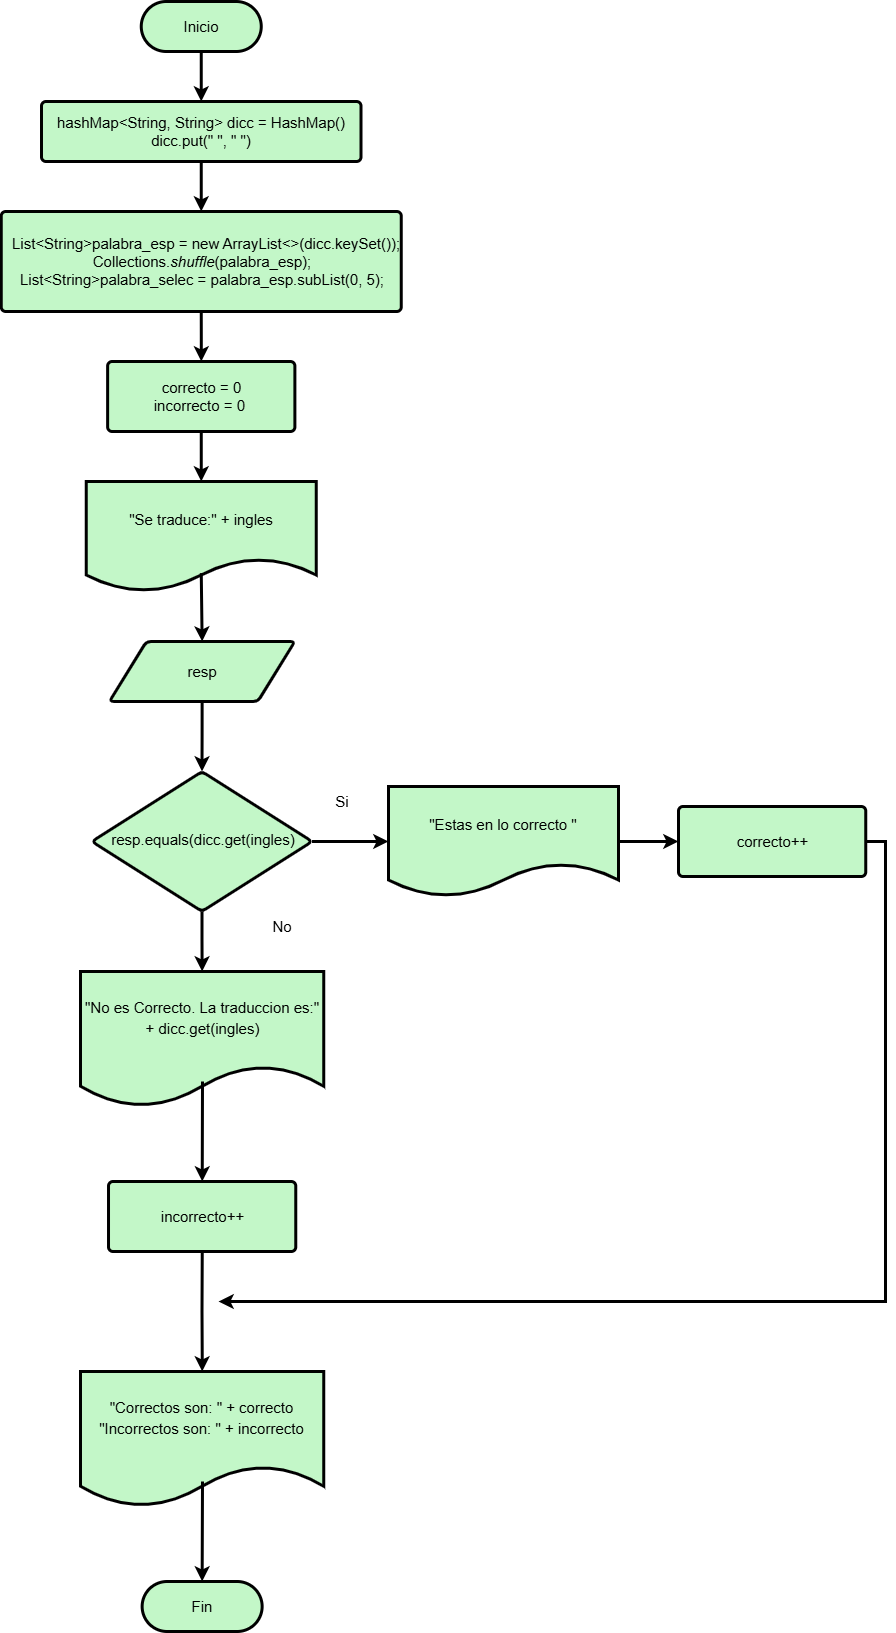

The diagram above was exported from draw.io. Its source (the exported page's mxGraphModel, read from the mxfile embedded in the PNG):
<mxGraphModel dx="1050" dy="522" grid="1" gridSize="10" guides="1" tooltips="1" connect="1" arrows="1" fold="1" page="1" pageScale="1" pageWidth="827" pageHeight="1169" math="0" shadow="0">
  <root>
    <mxCell id="0" />
    <mxCell id="1" parent="0" />
    <mxCell id="h0VFwQjVv5N9zOoiLnwF-2" style="edgeStyle=orthogonalEdgeStyle;rounded=0;orthogonalLoop=1;jettySize=auto;html=1;exitX=0.5;exitY=1;exitDx=0;exitDy=0;strokeWidth=3;" edge="1" parent="1" source="8uJc83pRcuKKW-3eHCV9-2" target="h0VFwQjVv5N9zOoiLnwF-1">
      <mxGeometry relative="1" as="geometry" />
    </mxCell>
    <mxCell id="8uJc83pRcuKKW-3eHCV9-2" value="hashMap&amp;lt;String, String&amp;gt; dicc = HashMap()&lt;div&gt;dicc.put(&quot; &quot;, &quot; &quot;)&lt;/div&gt;" style="html=1;overflow=block;blockSpacing=1;whiteSpace=wrap;fontSize=15;align=center;spacing=9;strokeOpacity=100;fillOpacity=100;rounded=1;absoluteArcSize=1;arcSize=9;fillColor=#c3f7c8;strokeWidth=3;lucidId=~nsyBDCOh8JY;" vertex="1" parent="1">
      <mxGeometry x="83" y="140" width="319.5" height="60" as="geometry" />
    </mxCell>
    <mxCell id="8uJc83pRcuKKW-3eHCV9-3" style="edgeStyle=orthogonalEdgeStyle;rounded=0;orthogonalLoop=1;jettySize=auto;html=1;exitX=0.5;exitY=1;exitDx=0;exitDy=0;strokeWidth=3;entryX=0.5;entryY=0;entryDx=0;entryDy=0;" edge="1" parent="1" source="8uJc83pRcuKKW-3eHCV9-4" target="8uJc83pRcuKKW-3eHCV9-2">
      <mxGeometry relative="1" as="geometry">
        <mxPoint x="242.8499999999999" y="150" as="targetPoint" />
      </mxGeometry>
    </mxCell>
    <mxCell id="8uJc83pRcuKKW-3eHCV9-4" value="Inicio" style="html=1;overflow=block;blockSpacing=1;whiteSpace=wrap;fontSize=15;align=center;spacing=3.8;strokeOpacity=100;fillOpacity=100;rounded=1;absoluteArcSize=1;arcSize=74;fillColor=#c3f7c8;strokeWidth=3;lucidId=67dyO~agwvbm;shadow=0;glass=0;" vertex="1" parent="1">
      <mxGeometry x="182.75" y="40" width="120" height="50" as="geometry" />
    </mxCell>
    <mxCell id="8uJc83pRcuKKW-3eHCV9-5" style="edgeStyle=orthogonalEdgeStyle;rounded=0;orthogonalLoop=1;jettySize=auto;html=1;exitX=0.5;exitY=1;exitDx=0;exitDy=0;strokeWidth=3;entryX=0.5;entryY=0;entryDx=0;entryDy=0;" edge="1" parent="1" source="8uJc83pRcuKKW-3eHCV9-7" target="8uJc83pRcuKKW-3eHCV9-9">
      <mxGeometry relative="1" as="geometry">
        <mxPoint x="243.6099999999999" y="1010.0611620795107" as="targetPoint" />
      </mxGeometry>
    </mxCell>
    <mxCell id="8uJc83pRcuKKW-3eHCV9-6" style="edgeStyle=orthogonalEdgeStyle;rounded=0;orthogonalLoop=1;jettySize=auto;html=1;exitX=1;exitY=0.5;exitDx=0;exitDy=0;strokeWidth=3;entryX=0;entryY=0.5;entryDx=0;entryDy=0;strokeColor=#000000;" edge="1" parent="1" source="8uJc83pRcuKKW-3eHCV9-7" target="8uJc83pRcuKKW-3eHCV9-16">
      <mxGeometry relative="1" as="geometry">
        <mxPoint x="435.01" y="880" as="targetPoint" />
      </mxGeometry>
    </mxCell>
    <mxCell id="8uJc83pRcuKKW-3eHCV9-7" value="&lt;div style=&quot;display: flex; justify-content: center; text-align: center; align-items: baseline; line-height: 1.25; margin-top: -2px;&quot;&gt;&lt;span&gt;&lt;span style=&quot;padding: 0px 0px 0px 2px;&quot;&gt;&lt;span style=&quot;white-space: pre;&quot;&gt;&lt;font face=&quot;Helvetica&quot;&gt;resp.equals(dicc.get(ingles)&lt;/font&gt;&lt;/span&gt;&lt;/span&gt;&lt;/span&gt;&lt;/div&gt;" style="html=1;overflow=block;blockSpacing=1;whiteSpace=wrap;rhombus;fontSize=15;spacing=3.8;strokeOpacity=100;fillOpacity=100;rounded=1;absoluteArcSize=1;arcSize=9;fillColor=#c3f7c8;strokeWidth=3;lucidId=BaeytZ_G9_dT;" vertex="1" parent="1">
      <mxGeometry x="133.51" y="810" width="220" height="140" as="geometry" />
    </mxCell>
    <mxCell id="8uJc83pRcuKKW-3eHCV9-8" value="Fin" style="html=1;overflow=block;blockSpacing=1;whiteSpace=wrap;fontSize=15;align=center;spacing=3.8;strokeOpacity=100;fillOpacity=100;rounded=1;absoluteArcSize=1;arcSize=74;fillColor=#c3f7c8;strokeWidth=3;lucidId=67dyO~agwvbm;shadow=0;glass=0;" vertex="1" parent="1">
      <mxGeometry x="183.64" y="1620" width="120" height="50" as="geometry" />
    </mxCell>
    <mxCell id="8uJc83pRcuKKW-3eHCV9-9" value="&lt;span style=&quot;padding: 0px 0px 0px 2px;&quot;&gt;&lt;span style=&quot;white-space: pre;&quot;&gt;&lt;font style=&quot;font-size: 15px;&quot;&gt;&quot;No es Correcto. La traduccion es:&quot; &lt;/font&gt;&lt;/span&gt;&lt;/span&gt;&lt;div&gt;&lt;span style=&quot;padding: 0px 0px 0px 2px;&quot;&gt;&lt;span style=&quot;white-space: pre;&quot;&gt;&lt;font style=&quot;font-size: 15px;&quot;&gt;+ dicc.get(ingles)&lt;/font&gt;&lt;/span&gt;&lt;/span&gt;&lt;/div&gt;" style="html=1;overflow=block;blockSpacing=1;whiteSpace=wrap;shape=document;boundedLbl=1;fontSize=16.7;align=center;spacing=3.8;strokeOpacity=100;fillOpacity=100;rounded=1;absoluteArcSize=1;arcSize=9;fillColor=#c3f7c8;strokeWidth=3;lucidId=4psy3~6cCpYD;" vertex="1" parent="1">
      <mxGeometry x="121.94999999999999" y="1010" width="243.37" height="135" as="geometry" />
    </mxCell>
    <mxCell id="8uJc83pRcuKKW-3eHCV9-10" value="&lt;span style=&quot;font-size: 15px;&quot;&gt;No&lt;/span&gt;" style="text;html=1;align=center;verticalAlign=middle;whiteSpace=wrap;rounded=0;strokeWidth=3;" vertex="1" parent="1">
      <mxGeometry x="293.5100000000001" y="950" width="60" height="30" as="geometry" />
    </mxCell>
    <mxCell id="8uJc83pRcuKKW-3eHCV9-11" value="&lt;font style=&quot;font-size: 15px;&quot;&gt;Si&lt;/font&gt;" style="text;html=1;align=center;verticalAlign=middle;whiteSpace=wrap;rounded=0;strokeWidth=3;" vertex="1" parent="1">
      <mxGeometry x="353.51000000000005" y="825" width="60" height="30" as="geometry" />
    </mxCell>
    <mxCell id="8uJc83pRcuKKW-3eHCV9-12" value="" style="endArrow=classic;html=1;rounded=0;strokeWidth=3;" edge="1" parent="1" target="h0VFwQjVv5N9zOoiLnwF-12">
      <mxGeometry width="50" height="50" relative="1" as="geometry">
        <mxPoint x="244" y="1120" as="sourcePoint" />
        <mxPoint x="244" y="1220" as="targetPoint" />
      </mxGeometry>
    </mxCell>
    <mxCell id="8uJc83pRcuKKW-3eHCV9-13" style="edgeStyle=orthogonalEdgeStyle;rounded=0;orthogonalLoop=1;jettySize=auto;html=1;exitX=0.5;exitY=1;exitDx=0;exitDy=0;strokeWidth=3;" edge="1" parent="1" source="8uJc83pRcuKKW-3eHCV9-14" target="8uJc83pRcuKKW-3eHCV9-7">
      <mxGeometry relative="1" as="geometry" />
    </mxCell>
    <mxCell id="8uJc83pRcuKKW-3eHCV9-14" value="resp" style="html=1;overflow=block;blockSpacing=1;whiteSpace=wrap;shape=parallelogram;perimeter=parallelogramPerimeter;anchorPointDirection=0;fontSize=15;align=center;spacing=3.8;strokeOpacity=100;fillOpacity=100;rounded=1;absoluteArcSize=1;arcSize=9;fillColor=#c3f7c8;strokeWidth=3;lucidId=k8dy0eAo36g9;" vertex="1" parent="1">
      <mxGeometry x="150.88" y="680" width="185.5" height="60" as="geometry" />
    </mxCell>
    <mxCell id="h0VFwQjVv5N9zOoiLnwF-13" style="edgeStyle=orthogonalEdgeStyle;rounded=0;orthogonalLoop=1;jettySize=auto;html=1;exitX=1;exitY=0.5;exitDx=0;exitDy=0;strokeWidth=3;" edge="1" parent="1" source="8uJc83pRcuKKW-3eHCV9-16" target="h0VFwQjVv5N9zOoiLnwF-11">
      <mxGeometry relative="1" as="geometry" />
    </mxCell>
    <mxCell id="8uJc83pRcuKKW-3eHCV9-16" value="&lt;span style=&quot;font-size: 15px; white-space: pre;&quot;&gt;&quot;Estas en lo correcto &quot;&lt;/span&gt;" style="html=1;overflow=block;blockSpacing=1;whiteSpace=wrap;shape=document;boundedLbl=1;fontSize=16.7;align=center;spacing=3.8;strokeOpacity=100;fillOpacity=100;rounded=1;absoluteArcSize=1;arcSize=9;fillColor=#c3f7c8;strokeWidth=3;lucidId=4psy3~6cCpYD;" vertex="1" parent="1">
      <mxGeometry x="430" y="825" width="230" height="110" as="geometry" />
    </mxCell>
    <mxCell id="h0VFwQjVv5N9zOoiLnwF-4" style="edgeStyle=orthogonalEdgeStyle;rounded=0;orthogonalLoop=1;jettySize=auto;html=1;exitX=0.5;exitY=1;exitDx=0;exitDy=0;strokeWidth=3;" edge="1" parent="1" source="h0VFwQjVv5N9zOoiLnwF-1" target="h0VFwQjVv5N9zOoiLnwF-3">
      <mxGeometry relative="1" as="geometry" />
    </mxCell>
    <mxCell id="h0VFwQjVv5N9zOoiLnwF-1" value="&lt;div style=&quot;padding: 0px 0px 0px 2px;&quot;&gt;&lt;div style=&quot;white-space: pre;&quot;&gt;&lt;p style=&quot;margin: 0px;&quot;&gt;&lt;font face=&quot;Helvetica&quot;&gt;List&amp;lt;String&amp;gt;palabra_esp = new ArrayList&amp;lt;&amp;gt;(dicc.keySet());&lt;/font&gt;&lt;/p&gt;&lt;p style=&quot;margin: 0px;&quot;&gt;&lt;font&gt;&lt;span style=&quot;background-color: initial;&quot;&gt;Collections.&lt;/span&gt;&lt;span style=&quot;background-color: initial; font-style: italic;&quot;&gt;shuffle&lt;/span&gt;&lt;span style=&quot;background-color: initial;&quot;&gt;(palabra_esp);&lt;/span&gt;&lt;/font&gt;&lt;/p&gt;&lt;p style=&quot;margin: 0px;&quot;&gt;&lt;span style=&quot;background-color: initial;&quot;&gt;&lt;font&gt;List&amp;lt;String&amp;gt;palabra_selec = palabra_esp.subList(0, 5);&lt;/font&gt;&lt;/span&gt;&lt;/p&gt;&lt;/div&gt;&lt;/div&gt;" style="html=1;overflow=block;blockSpacing=1;whiteSpace=wrap;fontSize=15;align=center;spacing=9;strokeOpacity=100;fillOpacity=100;rounded=1;absoluteArcSize=1;arcSize=9;fillColor=#c3f7c8;strokeWidth=3;lucidId=~nsyBDCOh8JY;" vertex="1" parent="1">
      <mxGeometry x="42.75" y="250" width="400" height="100" as="geometry" />
    </mxCell>
    <mxCell id="h0VFwQjVv5N9zOoiLnwF-8" style="edgeStyle=orthogonalEdgeStyle;rounded=0;orthogonalLoop=1;jettySize=auto;html=1;exitX=0.5;exitY=1;exitDx=0;exitDy=0;strokeWidth=3;" edge="1" parent="1" source="h0VFwQjVv5N9zOoiLnwF-3" target="h0VFwQjVv5N9zOoiLnwF-5">
      <mxGeometry relative="1" as="geometry" />
    </mxCell>
    <mxCell id="h0VFwQjVv5N9zOoiLnwF-3" value="&lt;div style=&quot;padding: 0px 0px 0px 2px;&quot;&gt;&lt;div style=&quot;white-space: pre;&quot;&gt;&lt;p style=&quot;margin: 0px;&quot;&gt;correcto = 0&lt;/p&gt;&lt;p style=&quot;margin: 0px;&quot;&gt;incorrecto = 0 &lt;/p&gt;&lt;/div&gt;&lt;/div&gt;" style="html=1;overflow=block;blockSpacing=1;whiteSpace=wrap;fontSize=15;align=center;spacing=9;strokeOpacity=100;fillOpacity=100;rounded=1;absoluteArcSize=1;arcSize=9;fillColor=#c3f7c8;strokeWidth=3;lucidId=~nsyBDCOh8JY;" vertex="1" parent="1">
      <mxGeometry x="149.13" y="400" width="187.25" height="70" as="geometry" />
    </mxCell>
    <mxCell id="h0VFwQjVv5N9zOoiLnwF-5" value="&lt;span style=&quot;font-size: 15px; white-space: pre;&quot;&gt;&quot;Se traduce:&quot; + ingles&lt;/span&gt;" style="html=1;overflow=block;blockSpacing=1;whiteSpace=wrap;shape=document;boundedLbl=1;fontSize=16.7;align=center;spacing=3.8;strokeOpacity=100;fillOpacity=100;rounded=1;absoluteArcSize=1;arcSize=9;fillColor=#c3f7c8;strokeWidth=3;lucidId=4psy3~6cCpYD;" vertex="1" parent="1">
      <mxGeometry x="127.75999999999999" y="520" width="230" height="110" as="geometry" />
    </mxCell>
    <mxCell id="h0VFwQjVv5N9zOoiLnwF-7" value="" style="endArrow=classic;html=1;rounded=0;strokeWidth=3;exitX=0.5;exitY=0.833;exitDx=0;exitDy=0;exitPerimeter=0;entryX=0.5;entryY=0;entryDx=0;entryDy=0;" edge="1" parent="1" source="h0VFwQjVv5N9zOoiLnwF-5" target="8uJc83pRcuKKW-3eHCV9-14">
      <mxGeometry width="50" height="50" relative="1" as="geometry">
        <mxPoint x="242" y="620" as="sourcePoint" />
        <mxPoint x="242" y="710" as="targetPoint" />
      </mxGeometry>
    </mxCell>
    <mxCell id="h0VFwQjVv5N9zOoiLnwF-16" style="edgeStyle=orthogonalEdgeStyle;rounded=0;orthogonalLoop=1;jettySize=auto;html=1;exitX=0.5;exitY=1;exitDx=0;exitDy=0;strokeWidth=3;" edge="1" parent="1" source="h0VFwQjVv5N9zOoiLnwF-12" target="h0VFwQjVv5N9zOoiLnwF-15">
      <mxGeometry relative="1" as="geometry" />
    </mxCell>
    <mxCell id="h0VFwQjVv5N9zOoiLnwF-12" value="&lt;div style=&quot;padding: 0px 0px 0px 2px;&quot;&gt;&lt;div style=&quot;white-space: pre;&quot;&gt;&lt;p style=&quot;margin: 0px;&quot;&gt;incorrecto++&lt;/p&gt;&lt;/div&gt;&lt;/div&gt;" style="html=1;overflow=block;blockSpacing=1;whiteSpace=wrap;fontSize=15;align=center;spacing=9;strokeOpacity=100;fillOpacity=100;rounded=1;absoluteArcSize=1;arcSize=9;fillColor=#c3f7c8;strokeWidth=3;lucidId=~nsyBDCOh8JY;" vertex="1" parent="1">
      <mxGeometry x="150.01" y="1220" width="187.25" height="70" as="geometry" />
    </mxCell>
    <mxCell id="h0VFwQjVv5N9zOoiLnwF-17" style="edgeStyle=orthogonalEdgeStyle;rounded=0;orthogonalLoop=1;jettySize=auto;html=1;exitX=1;exitY=0.5;exitDx=0;exitDy=0;strokeWidth=3;" edge="1" parent="1" source="h0VFwQjVv5N9zOoiLnwF-11">
      <mxGeometry relative="1" as="geometry">
        <mxPoint x="260" y="1340" as="targetPoint" />
        <Array as="points">
          <mxPoint x="927" y="880" />
          <mxPoint x="927" y="1340" />
        </Array>
      </mxGeometry>
    </mxCell>
    <mxCell id="h0VFwQjVv5N9zOoiLnwF-11" value="&lt;div style=&quot;padding: 0px 0px 0px 2px;&quot;&gt;&lt;div style=&quot;white-space: pre;&quot;&gt;&lt;p style=&quot;margin: 0px;&quot;&gt;correcto+&lt;span style=&quot;color: rgba(0, 0, 0, 0); font-family: monospace; font-size: 0px; text-align: start; white-space-collapse: collapse; background-color: initial;&quot;&gt;%3CmxGraphModel%3E%3Croot%3E%3CmxCell%20id%3D%220%22%2F%3E%3CmxCell%20id%3D%221%22%20parent%3D%220%22%2F%3E%3CmxCell%20id%3D%222%22%20value%3D%22%26lt%3Bdiv%20style%3D%26quot%3Bpadding%3A%200px%200px%200px%202px%3B%26quot%3B%26gt%3B%26lt%3Bdiv%20style%3D%26quot%3Bwhite-space%3A%20pre%3B%26quot%3B%26gt%3B%26lt%3Bp%20style%3D%26quot%3Bmargin%3A%200px%3B%26quot%3B%26gt%3Bcorrecto%20%3D%200%26lt%3B%2Fp%26gt%3B%26lt%3Bp%20style%3D%26quot%3Bmargin%3A%200px%3B%26quot%3B%26gt%3Bincorrecto%20%3D%200%20%26lt%3B%2Fp%26gt%3B%26lt%3B%2Fdiv%26gt%3B%26lt%3B%2Fdiv%26gt%3B%22%20style%3D%22html%3D1%3Boverflow%3Dblock%3BblockSpacing%3D1%3BwhiteSpace%3Dwrap%3BfontSize%3D15%3Balign%3Dcenter%3Bspacing%3D9%3BstrokeOpacity%3D100%3BfillOpacity%3D100%3Brounded%3D1%3BabsoluteArcSize%3D1%3BarcSize%3D9%3BfillColor%3D%23c3f7c8%3BstrokeWidth%3D3%3BlucidId%3D~nsyBDCOh8JY%3B%22%20vertex%3D%221%22%20parent%3D%221%22%3E%3CmxGeometry%20x%3D%22149.13%22%20y%3D%22400%22%20width%3D%22187.25%22%20height%3D%2270%22%20as%3D%22geometry%22%2F%3E%3C%2FmxCell%3E%3C%2Froot%3E%3C%2FmxGraphModel%3E&lt;/span&gt;&lt;span style=&quot;background-color: initial;&quot;&gt;+&lt;/span&gt;&lt;/p&gt;&lt;/div&gt;&lt;/div&gt;" style="html=1;overflow=block;blockSpacing=1;whiteSpace=wrap;fontSize=15;align=center;spacing=9;strokeOpacity=100;fillOpacity=100;rounded=1;absoluteArcSize=1;arcSize=9;fillColor=#c3f7c8;strokeWidth=3;lucidId=~nsyBDCOh8JY;" vertex="1" parent="1">
      <mxGeometry x="720" y="845" width="187.25" height="70" as="geometry" />
    </mxCell>
    <mxCell id="h0VFwQjVv5N9zOoiLnwF-15" value="&lt;span style=&quot;font-size: 15px; white-space: pre;&quot;&gt;&quot;Correctos son: &quot; + correcto&lt;/span&gt;&lt;div&gt;&lt;span style=&quot;font-size: 15px; white-space: pre;&quot;&gt;&quot;Incorrectos son: &quot; + incorrecto&lt;/span&gt;&lt;/div&gt;" style="html=1;overflow=block;blockSpacing=1;whiteSpace=wrap;shape=document;boundedLbl=1;fontSize=16.7;align=center;spacing=3.8;strokeOpacity=100;fillOpacity=100;rounded=1;absoluteArcSize=1;arcSize=9;fillColor=#c3f7c8;strokeWidth=3;lucidId=4psy3~6cCpYD;" vertex="1" parent="1">
      <mxGeometry x="121.94999999999999" y="1410" width="243.37" height="135" as="geometry" />
    </mxCell>
    <mxCell id="h0VFwQjVv5N9zOoiLnwF-18" value="" style="endArrow=classic;html=1;rounded=0;strokeWidth=3;entryX=0.5;entryY=0;entryDx=0;entryDy=0;" edge="1" parent="1" target="8uJc83pRcuKKW-3eHCV9-8">
      <mxGeometry width="50" height="50" relative="1" as="geometry">
        <mxPoint x="244" y="1520" as="sourcePoint" />
        <mxPoint x="243" y="1630" as="targetPoint" />
      </mxGeometry>
    </mxCell>
  </root>
</mxGraphModel>